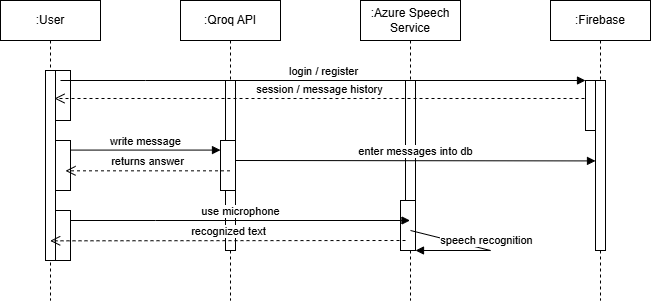

The diagram above was exported from draw.io. Its source (the exported page's mxGraphModel, read from the mxfile embedded in the PNG):
<mxGraphModel dx="868" dy="468" grid="1" gridSize="10" guides="1" tooltips="1" connect="1" arrows="1" fold="1" page="1" pageScale="1" pageWidth="850" pageHeight="1100" math="0" shadow="0">
  <root>
    <mxCell id="0" />
    <mxCell id="1" parent="0" />
    <mxCell id="aM9ryv3xv72pqoxQDRHE-1" value=":User" style="shape=umlLifeline;perimeter=lifelinePerimeter;whiteSpace=wrap;html=1;container=0;dropTarget=0;collapsible=0;recursiveResize=0;outlineConnect=0;portConstraint=eastwest;newEdgeStyle={&quot;edgeStyle&quot;:&quot;elbowEdgeStyle&quot;,&quot;elbow&quot;:&quot;vertical&quot;,&quot;curved&quot;:0,&quot;rounded&quot;:0};" parent="1" vertex="1">
      <mxGeometry x="40" y="40" width="100" height="300" as="geometry" />
    </mxCell>
    <mxCell id="aM9ryv3xv72pqoxQDRHE-2" value="" style="html=1;points=[];perimeter=orthogonalPerimeter;outlineConnect=0;targetShapes=umlLifeline;portConstraint=eastwest;newEdgeStyle={&quot;edgeStyle&quot;:&quot;elbowEdgeStyle&quot;,&quot;elbow&quot;:&quot;vertical&quot;,&quot;curved&quot;:0,&quot;rounded&quot;:0};" parent="aM9ryv3xv72pqoxQDRHE-1" vertex="1">
      <mxGeometry x="45" y="70" width="10" height="190" as="geometry" />
    </mxCell>
    <mxCell id="aM9ryv3xv72pqoxQDRHE-4" value="" style="html=1;points=[];perimeter=orthogonalPerimeter;outlineConnect=0;targetShapes=umlLifeline;portConstraint=eastwest;newEdgeStyle={&quot;edgeStyle&quot;:&quot;elbowEdgeStyle&quot;,&quot;elbow&quot;:&quot;vertical&quot;,&quot;curved&quot;:0,&quot;rounded&quot;:0};" parent="aM9ryv3xv72pqoxQDRHE-1" vertex="1">
      <mxGeometry x="55" y="70" width="15" height="50" as="geometry" />
    </mxCell>
    <mxCell id="jExnTahbNVfr66a18P9p-16" value="" style="html=1;points=[];perimeter=orthogonalPerimeter;outlineConnect=0;targetShapes=umlLifeline;portConstraint=eastwest;newEdgeStyle={&quot;edgeStyle&quot;:&quot;elbowEdgeStyle&quot;,&quot;elbow&quot;:&quot;vertical&quot;,&quot;curved&quot;:0,&quot;rounded&quot;:0};" vertex="1" parent="aM9ryv3xv72pqoxQDRHE-1">
      <mxGeometry x="55" y="140" width="15" height="50" as="geometry" />
    </mxCell>
    <mxCell id="jExnTahbNVfr66a18P9p-20" value="" style="html=1;points=[];perimeter=orthogonalPerimeter;outlineConnect=0;targetShapes=umlLifeline;portConstraint=eastwest;newEdgeStyle={&quot;edgeStyle&quot;:&quot;elbowEdgeStyle&quot;,&quot;elbow&quot;:&quot;vertical&quot;,&quot;curved&quot;:0,&quot;rounded&quot;:0};" vertex="1" parent="aM9ryv3xv72pqoxQDRHE-1">
      <mxGeometry x="55" y="210" width="15" height="50" as="geometry" />
    </mxCell>
    <mxCell id="aM9ryv3xv72pqoxQDRHE-5" value=":Qroq API" style="shape=umlLifeline;perimeter=lifelinePerimeter;whiteSpace=wrap;html=1;container=0;dropTarget=0;collapsible=0;recursiveResize=0;outlineConnect=0;portConstraint=eastwest;newEdgeStyle={&quot;edgeStyle&quot;:&quot;elbowEdgeStyle&quot;,&quot;elbow&quot;:&quot;vertical&quot;,&quot;curved&quot;:0,&quot;rounded&quot;:0};" parent="1" vertex="1">
      <mxGeometry x="220" y="40" width="100" height="300" as="geometry" />
    </mxCell>
    <mxCell id="aM9ryv3xv72pqoxQDRHE-6" value="" style="html=1;points=[];perimeter=orthogonalPerimeter;outlineConnect=0;targetShapes=umlLifeline;portConstraint=eastwest;newEdgeStyle={&quot;edgeStyle&quot;:&quot;elbowEdgeStyle&quot;,&quot;elbow&quot;:&quot;vertical&quot;,&quot;curved&quot;:0,&quot;rounded&quot;:0};" parent="aM9ryv3xv72pqoxQDRHE-5" vertex="1">
      <mxGeometry x="45" y="80" width="10" height="170" as="geometry" />
    </mxCell>
    <mxCell id="jExnTahbNVfr66a18P9p-23" value="" style="html=1;points=[];perimeter=orthogonalPerimeter;outlineConnect=0;targetShapes=umlLifeline;portConstraint=eastwest;newEdgeStyle={&quot;edgeStyle&quot;:&quot;elbowEdgeStyle&quot;,&quot;elbow&quot;:&quot;vertical&quot;,&quot;curved&quot;:0,&quot;rounded&quot;:0};" vertex="1" parent="aM9ryv3xv72pqoxQDRHE-5">
      <mxGeometry x="40" y="140" width="15" height="50" as="geometry" />
    </mxCell>
    <mxCell id="jExnTahbNVfr66a18P9p-1" value=":Azure Speech Service" style="shape=umlLifeline;perimeter=lifelinePerimeter;whiteSpace=wrap;html=1;container=0;dropTarget=0;collapsible=0;recursiveResize=0;outlineConnect=0;portConstraint=eastwest;newEdgeStyle={&quot;edgeStyle&quot;:&quot;elbowEdgeStyle&quot;,&quot;elbow&quot;:&quot;vertical&quot;,&quot;curved&quot;:0,&quot;rounded&quot;:0};" vertex="1" parent="1">
      <mxGeometry x="400" y="40" width="100" height="300" as="geometry" />
    </mxCell>
    <mxCell id="jExnTahbNVfr66a18P9p-2" value="" style="html=1;points=[];perimeter=orthogonalPerimeter;outlineConnect=0;targetShapes=umlLifeline;portConstraint=eastwest;newEdgeStyle={&quot;edgeStyle&quot;:&quot;elbowEdgeStyle&quot;,&quot;elbow&quot;:&quot;vertical&quot;,&quot;curved&quot;:0,&quot;rounded&quot;:0};" vertex="1" parent="jExnTahbNVfr66a18P9p-1">
      <mxGeometry x="45" y="80" width="10" height="170" as="geometry" />
    </mxCell>
    <mxCell id="jExnTahbNVfr66a18P9p-24" value="" style="html=1;points=[];perimeter=orthogonalPerimeter;outlineConnect=0;targetShapes=umlLifeline;portConstraint=eastwest;newEdgeStyle={&quot;edgeStyle&quot;:&quot;elbowEdgeStyle&quot;,&quot;elbow&quot;:&quot;vertical&quot;,&quot;curved&quot;:0,&quot;rounded&quot;:0};" vertex="1" parent="jExnTahbNVfr66a18P9p-1">
      <mxGeometry x="40" y="200" width="15" height="50" as="geometry" />
    </mxCell>
    <mxCell id="jExnTahbNVfr66a18P9p-3" value=":Firebase" style="shape=umlLifeline;perimeter=lifelinePerimeter;whiteSpace=wrap;html=1;container=0;dropTarget=0;collapsible=0;recursiveResize=0;outlineConnect=0;portConstraint=eastwest;newEdgeStyle={&quot;edgeStyle&quot;:&quot;elbowEdgeStyle&quot;,&quot;elbow&quot;:&quot;vertical&quot;,&quot;curved&quot;:0,&quot;rounded&quot;:0};" vertex="1" parent="1">
      <mxGeometry x="590" y="40" width="100" height="300" as="geometry" />
    </mxCell>
    <mxCell id="jExnTahbNVfr66a18P9p-4" value="" style="html=1;points=[];perimeter=orthogonalPerimeter;outlineConnect=0;targetShapes=umlLifeline;portConstraint=eastwest;newEdgeStyle={&quot;edgeStyle&quot;:&quot;elbowEdgeStyle&quot;,&quot;elbow&quot;:&quot;vertical&quot;,&quot;curved&quot;:0,&quot;rounded&quot;:0};" vertex="1" parent="jExnTahbNVfr66a18P9p-3">
      <mxGeometry x="45" y="80" width="10" height="170" as="geometry" />
    </mxCell>
    <mxCell id="jExnTahbNVfr66a18P9p-5" value="login / register" style="html=1;verticalAlign=bottom;endArrow=block;edgeStyle=elbowEdgeStyle;elbow=vertical;curved=0;rounded=0;" edge="1" parent="1" target="jExnTahbNVfr66a18P9p-11">
      <mxGeometry relative="1" as="geometry">
        <mxPoint x="100" y="120" as="sourcePoint" />
        <Array as="points">
          <mxPoint x="185" y="120" />
        </Array>
        <mxPoint x="340" y="120" as="targetPoint" />
      </mxGeometry>
    </mxCell>
    <mxCell id="jExnTahbNVfr66a18P9p-6" value="session / message history" style="html=1;verticalAlign=bottom;endArrow=open;dashed=1;endSize=8;edgeStyle=elbowEdgeStyle;elbow=vertical;curved=0;rounded=0;" edge="1" parent="1">
      <mxGeometry relative="1" as="geometry">
        <mxPoint x="94" y="138" as="targetPoint" />
        <Array as="points">
          <mxPoint x="529" y="138" />
        </Array>
        <mxPoint x="624" y="138" as="sourcePoint" />
      </mxGeometry>
    </mxCell>
    <mxCell id="jExnTahbNVfr66a18P9p-11" value="" style="html=1;points=[];perimeter=orthogonalPerimeter;outlineConnect=0;targetShapes=umlLifeline;portConstraint=eastwest;newEdgeStyle={&quot;edgeStyle&quot;:&quot;elbowEdgeStyle&quot;,&quot;elbow&quot;:&quot;vertical&quot;,&quot;curved&quot;:0,&quot;rounded&quot;:0};" vertex="1" parent="1">
      <mxGeometry x="625" y="120" width="10" height="50" as="geometry" />
    </mxCell>
    <mxCell id="jExnTahbNVfr66a18P9p-17" value="write message" style="html=1;verticalAlign=bottom;endArrow=block;edgeStyle=elbowEdgeStyle;elbow=vertical;curved=0;rounded=0;" edge="1" parent="1">
      <mxGeometry relative="1" as="geometry">
        <mxPoint x="110" y="189.57999999999998" as="sourcePoint" />
        <Array as="points">
          <mxPoint x="195" y="189.57999999999998" />
        </Array>
        <mxPoint x="260" y="190" as="targetPoint" />
      </mxGeometry>
    </mxCell>
    <mxCell id="jExnTahbNVfr66a18P9p-18" value="returns answer" style="html=1;verticalAlign=bottom;endArrow=open;dashed=1;endSize=8;edgeStyle=elbowEdgeStyle;elbow=vertical;curved=0;rounded=0;" edge="1" parent="1" source="aM9ryv3xv72pqoxQDRHE-5">
      <mxGeometry relative="1" as="geometry">
        <mxPoint x="105" y="210" as="targetPoint" />
        <Array as="points" />
        <mxPoint x="635" y="210" as="sourcePoint" />
      </mxGeometry>
    </mxCell>
    <mxCell id="jExnTahbNVfr66a18P9p-19" value="enter messages into db" style="html=1;verticalAlign=bottom;endArrow=block;edgeStyle=elbowEdgeStyle;elbow=vertical;curved=0;rounded=0;" edge="1" parent="1" target="jExnTahbNVfr66a18P9p-4">
      <mxGeometry relative="1" as="geometry">
        <mxPoint x="275" y="199.99999999999997" as="sourcePoint" />
        <Array as="points">
          <mxPoint x="575" y="200.42" />
        </Array>
        <mxPoint x="425" y="200.42" as="targetPoint" />
      </mxGeometry>
    </mxCell>
    <mxCell id="jExnTahbNVfr66a18P9p-21" value="use microphone" style="html=1;verticalAlign=bottom;endArrow=block;edgeStyle=elbowEdgeStyle;elbow=vertical;curved=0;rounded=0;" edge="1" parent="1" target="jExnTahbNVfr66a18P9p-1">
      <mxGeometry relative="1" as="geometry">
        <mxPoint x="110" y="260" as="sourcePoint" />
        <Array as="points">
          <mxPoint x="195" y="260" />
        </Array>
        <mxPoint x="260" y="260.42" as="targetPoint" />
      </mxGeometry>
    </mxCell>
    <mxCell id="jExnTahbNVfr66a18P9p-26" value="speech recognition" style="html=1;verticalAlign=bottom;endArrow=block;edgeStyle=elbowEdgeStyle;elbow=vertical;curved=0;rounded=0;" edge="1" parent="1" target="jExnTahbNVfr66a18P9p-24">
      <mxGeometry relative="1" as="geometry">
        <mxPoint x="450" y="270" as="sourcePoint" />
        <Array as="points">
          <mxPoint x="530" y="290" />
        </Array>
        <mxPoint x="520" y="300" as="targetPoint" />
      </mxGeometry>
    </mxCell>
    <mxCell id="jExnTahbNVfr66a18P9p-27" value="recognized text" style="html=1;verticalAlign=bottom;endArrow=open;dashed=1;endSize=8;edgeStyle=elbowEdgeStyle;elbow=vertical;curved=0;rounded=0;" edge="1" parent="1" target="aM9ryv3xv72pqoxQDRHE-1">
      <mxGeometry relative="1" as="geometry">
        <mxPoint x="280" y="280" as="targetPoint" />
        <Array as="points" />
        <mxPoint x="445" y="280" as="sourcePoint" />
      </mxGeometry>
    </mxCell>
  </root>
</mxGraphModel>